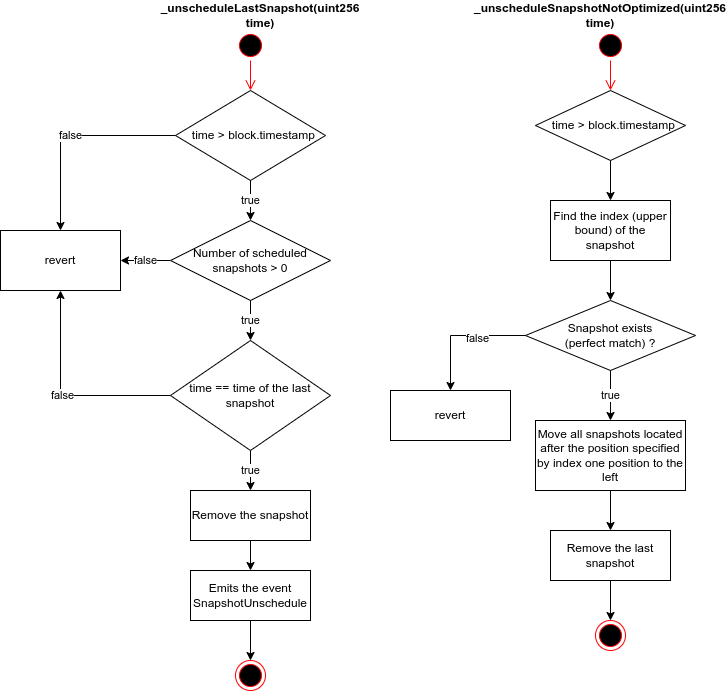

The diagram above was exported from draw.io. Its source (the exported page's mxGraphModel, read from the mxfile embedded in the PNG):
<mxGraphModel dx="2452" dy="961" grid="1" gridSize="10" guides="1" tooltips="1" connect="1" arrows="1" fold="1" page="1" pageScale="1" pageWidth="1100" pageHeight="850" math="0" shadow="0">
  <root>
    <mxCell id="0" />
    <mxCell id="1" parent="0" />
    <mxCell id="D4V6klWGF4s-cYfku0ti-1" value="&amp;nbsp; time &amp;gt; block.timestamp" style="rhombus;whiteSpace=wrap;html=1;" parent="1" vertex="1">
      <mxGeometry x="105" y="130" width="150" height="90" as="geometry" />
    </mxCell>
    <mxCell id="D4V6klWGF4s-cYfku0ti-6" value="true" style="endArrow=classic;html=1;rounded=0;exitX=0.5;exitY=1;exitDx=0;exitDy=0;entryX=0.5;entryY=0;entryDx=0;entryDy=0;" parent="1" source="D4V6klWGF4s-cYfku0ti-1" target="Z54gYO-WoSwzv46J-jvD-1" edge="1">
      <mxGeometry width="50" height="50" relative="1" as="geometry">
        <mxPoint x="240" y="280" as="sourcePoint" />
        <mxPoint x="180" y="280" as="targetPoint" />
      </mxGeometry>
    </mxCell>
    <mxCell id="D4V6klWGF4s-cYfku0ti-8" value="" style="ellipse;html=1;shape=startState;fillColor=#000000;strokeColor=#ff0000;" parent="1" vertex="1">
      <mxGeometry x="165" y="70" width="30" height="30" as="geometry" />
    </mxCell>
    <mxCell id="D4V6klWGF4s-cYfku0ti-9" value="" style="edgeStyle=orthogonalEdgeStyle;html=1;verticalAlign=bottom;endArrow=open;endSize=8;strokeColor=#ff0000;rounded=0;entryX=0.5;entryY=0;entryDx=0;entryDy=0;" parent="1" source="D4V6klWGF4s-cYfku0ti-8" target="D4V6klWGF4s-cYfku0ti-1" edge="1">
      <mxGeometry relative="1" as="geometry">
        <mxPoint x="195" y="60" as="targetPoint" />
      </mxGeometry>
    </mxCell>
    <mxCell id="D4V6klWGF4s-cYfku0ti-12" value="_unscheduleLastSnapshot(uint256 time)" style="text;html=1;strokeColor=none;fillColor=none;align=center;verticalAlign=middle;whiteSpace=wrap;rounded=0;fontStyle=1" parent="1" vertex="1">
      <mxGeometry x="100" y="40" width="180" height="30" as="geometry" />
    </mxCell>
    <mxCell id="l2-AuO0sJRJwMGiO8v_M-2" value="&amp;nbsp; time &amp;gt; block.timestamp" style="rhombus;whiteSpace=wrap;html=1;" parent="1" vertex="1">
      <mxGeometry x="465" y="130" width="150" height="70" as="geometry" />
    </mxCell>
    <mxCell id="l2-AuO0sJRJwMGiO8v_M-3" value="" style="endArrow=classic;html=1;rounded=0;exitX=0.5;exitY=1;exitDx=0;exitDy=0;entryX=0.5;entryY=0;entryDx=0;entryDy=0;" parent="1" source="l2-AuO0sJRJwMGiO8v_M-2" target="l2-AuO0sJRJwMGiO8v_M-7" edge="1">
      <mxGeometry width="50" height="50" relative="1" as="geometry">
        <mxPoint x="600" y="240" as="sourcePoint" />
        <mxPoint x="540" y="240" as="targetPoint" />
      </mxGeometry>
    </mxCell>
    <mxCell id="l2-AuO0sJRJwMGiO8v_M-4" value="" style="ellipse;html=1;shape=startState;fillColor=#000000;strokeColor=#ff0000;" parent="1" vertex="1">
      <mxGeometry x="525" y="70" width="30" height="30" as="geometry" />
    </mxCell>
    <mxCell id="l2-AuO0sJRJwMGiO8v_M-5" value="" style="edgeStyle=orthogonalEdgeStyle;html=1;verticalAlign=bottom;endArrow=open;endSize=8;strokeColor=#ff0000;rounded=0;entryX=0.5;entryY=0;entryDx=0;entryDy=0;" parent="1" source="l2-AuO0sJRJwMGiO8v_M-4" target="l2-AuO0sJRJwMGiO8v_M-2" edge="1">
      <mxGeometry relative="1" as="geometry">
        <mxPoint x="555" y="20" as="targetPoint" />
      </mxGeometry>
    </mxCell>
    <mxCell id="l2-AuO0sJRJwMGiO8v_M-6" value="_unscheduleSnapshotNotOptimized(uint256 time)" style="text;html=1;strokeColor=none;fillColor=none;align=center;verticalAlign=middle;whiteSpace=wrap;rounded=0;fontStyle=1" parent="1" vertex="1">
      <mxGeometry x="440" y="40" width="180" height="30" as="geometry" />
    </mxCell>
    <mxCell id="l2-AuO0sJRJwMGiO8v_M-7" value="Find the index (upper bound) of the snapshot" style="rounded=0;whiteSpace=wrap;html=1;" parent="1" vertex="1">
      <mxGeometry x="480" y="240" width="120" height="60" as="geometry" />
    </mxCell>
    <mxCell id="l2-AuO0sJRJwMGiO8v_M-8" value="Snapshot exists&lt;br&gt;(perfect match) ?" style="rhombus;whiteSpace=wrap;html=1;" parent="1" vertex="1">
      <mxGeometry x="455" y="340" width="170" height="70" as="geometry" />
    </mxCell>
    <mxCell id="l2-AuO0sJRJwMGiO8v_M-9" value="" style="endArrow=classic;html=1;rounded=0;exitX=0.5;exitY=1;exitDx=0;exitDy=0;entryX=0.5;entryY=0;entryDx=0;entryDy=0;" parent="1" source="l2-AuO0sJRJwMGiO8v_M-7" target="l2-AuO0sJRJwMGiO8v_M-8" edge="1">
      <mxGeometry width="50" height="50" relative="1" as="geometry">
        <mxPoint x="680" y="350" as="sourcePoint" />
        <mxPoint x="730" y="300" as="targetPoint" />
      </mxGeometry>
    </mxCell>
    <mxCell id="l2-AuO0sJRJwMGiO8v_M-10" value="" style="endArrow=classic;html=1;rounded=0;exitX=0;exitY=0.5;exitDx=0;exitDy=0;" parent="1" source="l2-AuO0sJRJwMGiO8v_M-8" target="l2-AuO0sJRJwMGiO8v_M-11" edge="1">
      <mxGeometry width="50" height="50" relative="1" as="geometry">
        <mxPoint x="450" y="370" as="sourcePoint" />
        <mxPoint x="390" y="430" as="targetPoint" />
        <Array as="points">
          <mxPoint x="380" y="375" />
        </Array>
      </mxGeometry>
    </mxCell>
    <mxCell id="z5BT-INjCALakmH8lAwL-3" value="false" style="edgeLabel;html=1;align=center;verticalAlign=middle;resizable=0;points=[];" parent="l2-AuO0sJRJwMGiO8v_M-10" vertex="1" connectable="0">
      <mxGeometry x="-0.2389" y="2" relative="1" as="geometry">
        <mxPoint as="offset" />
      </mxGeometry>
    </mxCell>
    <mxCell id="l2-AuO0sJRJwMGiO8v_M-11" value="revert" style="rounded=0;whiteSpace=wrap;html=1;" parent="1" vertex="1">
      <mxGeometry x="320" y="430" width="120" height="50" as="geometry" />
    </mxCell>
    <mxCell id="Z54gYO-WoSwzv46J-jvD-1" value="Number of scheduled snapshots &amp;gt; 0" style="rhombus;whiteSpace=wrap;html=1;align=center;" parent="1" vertex="1">
      <mxGeometry x="100" y="260" width="160" height="80" as="geometry" />
    </mxCell>
    <mxCell id="Z54gYO-WoSwzv46J-jvD-2" value="time == time of the last snapshot" style="rhombus;whiteSpace=wrap;html=1;align=center;" parent="1" vertex="1">
      <mxGeometry x="100" y="380" width="160" height="110" as="geometry" />
    </mxCell>
    <mxCell id="Z54gYO-WoSwzv46J-jvD-3" value="true" style="endArrow=classic;html=1;rounded=0;exitX=0.5;exitY=1;exitDx=0;exitDy=0;entryX=0.5;entryY=0;entryDx=0;entryDy=0;" parent="1" source="Z54gYO-WoSwzv46J-jvD-1" target="Z54gYO-WoSwzv46J-jvD-2" edge="1">
      <mxGeometry width="50" height="50" relative="1" as="geometry">
        <mxPoint x="340" y="430" as="sourcePoint" />
        <mxPoint x="390" y="380" as="targetPoint" />
      </mxGeometry>
    </mxCell>
    <mxCell id="Z54gYO-WoSwzv46J-jvD-4" value="Remove the snapshot" style="rounded=0;whiteSpace=wrap;html=1;" parent="1" vertex="1">
      <mxGeometry x="120" y="530" width="120" height="50" as="geometry" />
    </mxCell>
    <mxCell id="Z54gYO-WoSwzv46J-jvD-5" value="Emits the event SnapshotUnschedule" style="rounded=0;whiteSpace=wrap;html=1;" parent="1" vertex="1">
      <mxGeometry x="120" y="610" width="120" height="50" as="geometry" />
    </mxCell>
    <mxCell id="Z54gYO-WoSwzv46J-jvD-6" value="true" style="endArrow=classic;html=1;rounded=0;exitX=0.5;exitY=1;exitDx=0;exitDy=0;entryX=0.5;entryY=0;entryDx=0;entryDy=0;" parent="1" source="Z54gYO-WoSwzv46J-jvD-2" target="Z54gYO-WoSwzv46J-jvD-4" edge="1">
      <mxGeometry width="50" height="50" relative="1" as="geometry">
        <mxPoint x="310" y="540" as="sourcePoint" />
        <mxPoint x="360" y="490" as="targetPoint" />
      </mxGeometry>
    </mxCell>
    <mxCell id="Z54gYO-WoSwzv46J-jvD-7" value="" style="endArrow=classic;html=1;rounded=0;exitX=0.5;exitY=1;exitDx=0;exitDy=0;entryX=0.5;entryY=0;entryDx=0;entryDy=0;" parent="1" source="Z54gYO-WoSwzv46J-jvD-4" target="Z54gYO-WoSwzv46J-jvD-5" edge="1">
      <mxGeometry width="50" height="50" relative="1" as="geometry">
        <mxPoint x="280" y="650" as="sourcePoint" />
        <mxPoint x="330" y="600" as="targetPoint" />
      </mxGeometry>
    </mxCell>
    <mxCell id="Z54gYO-WoSwzv46J-jvD-8" value="revert" style="rounded=0;whiteSpace=wrap;html=1;" parent="1" vertex="1">
      <mxGeometry x="-70" y="270" width="120" height="60" as="geometry" />
    </mxCell>
    <mxCell id="Z54gYO-WoSwzv46J-jvD-9" value="false" style="endArrow=classic;html=1;rounded=0;exitX=0;exitY=0.5;exitDx=0;exitDy=0;entryX=0.5;entryY=0;entryDx=0;entryDy=0;" parent="1" source="D4V6klWGF4s-cYfku0ti-1" target="Z54gYO-WoSwzv46J-jvD-8" edge="1">
      <mxGeometry width="50" height="50" relative="1" as="geometry">
        <mxPoint x="50" y="190" as="sourcePoint" />
        <mxPoint x="100" y="140" as="targetPoint" />
        <Array as="points">
          <mxPoint x="-10" y="175" />
        </Array>
      </mxGeometry>
    </mxCell>
    <mxCell id="Z54gYO-WoSwzv46J-jvD-10" value="false" style="endArrow=classic;html=1;rounded=0;exitX=0;exitY=0.5;exitDx=0;exitDy=0;entryX=1;entryY=0.5;entryDx=0;entryDy=0;" parent="1" source="Z54gYO-WoSwzv46J-jvD-1" target="Z54gYO-WoSwzv46J-jvD-8" edge="1">
      <mxGeometry width="50" height="50" relative="1" as="geometry">
        <mxPoint x="110" y="270" as="sourcePoint" />
        <mxPoint x="160" y="220" as="targetPoint" />
      </mxGeometry>
    </mxCell>
    <mxCell id="Z54gYO-WoSwzv46J-jvD-11" value="false" style="endArrow=classic;html=1;rounded=0;exitX=0;exitY=0.5;exitDx=0;exitDy=0;entryX=0.5;entryY=1;entryDx=0;entryDy=0;" parent="1" source="Z54gYO-WoSwzv46J-jvD-2" target="Z54gYO-WoSwzv46J-jvD-8" edge="1">
      <mxGeometry width="50" height="50" relative="1" as="geometry">
        <mxPoint x="10" y="450" as="sourcePoint" />
        <mxPoint x="60" y="400" as="targetPoint" />
        <Array as="points">
          <mxPoint x="-10" y="435" />
        </Array>
      </mxGeometry>
    </mxCell>
    <mxCell id="Z54gYO-WoSwzv46J-jvD-14" value="Remove the last snapshot" style="rounded=0;whiteSpace=wrap;html=1;" parent="1" vertex="1">
      <mxGeometry x="480" y="570" width="120" height="50" as="geometry" />
    </mxCell>
    <mxCell id="z5BT-INjCALakmH8lAwL-1" value="Move all snapshots located after the position specified by index one position to the left" style="rounded=0;whiteSpace=wrap;html=1;" parent="1" vertex="1">
      <mxGeometry x="465" y="460" width="150" height="70" as="geometry" />
    </mxCell>
    <mxCell id="z5BT-INjCALakmH8lAwL-2" value="true" style="endArrow=classic;html=1;rounded=0;entryX=0.5;entryY=0;entryDx=0;entryDy=0;" parent="1" target="z5BT-INjCALakmH8lAwL-1" edge="1">
      <mxGeometry width="50" height="50" relative="1" as="geometry">
        <mxPoint x="540" y="410" as="sourcePoint" />
        <mxPoint x="720" y="380" as="targetPoint" />
      </mxGeometry>
    </mxCell>
    <mxCell id="z5BT-INjCALakmH8lAwL-4" value="" style="endArrow=classic;html=1;rounded=0;exitX=0.5;exitY=1;exitDx=0;exitDy=0;entryX=0.5;entryY=0;entryDx=0;entryDy=0;" parent="1" source="z5BT-INjCALakmH8lAwL-1" target="Z54gYO-WoSwzv46J-jvD-14" edge="1">
      <mxGeometry width="50" height="50" relative="1" as="geometry">
        <mxPoint x="560" y="600" as="sourcePoint" />
        <mxPoint x="610" y="550" as="targetPoint" />
      </mxGeometry>
    </mxCell>
    <mxCell id="z5BT-INjCALakmH8lAwL-5" value="" style="ellipse;html=1;shape=endState;fillColor=#000000;strokeColor=#ff0000;" parent="1" vertex="1">
      <mxGeometry x="525" y="660" width="30" height="30" as="geometry" />
    </mxCell>
    <mxCell id="z5BT-INjCALakmH8lAwL-6" value="" style="endArrow=classic;html=1;rounded=0;exitX=0.5;exitY=1;exitDx=0;exitDy=0;entryX=0.5;entryY=0;entryDx=0;entryDy=0;" parent="1" source="Z54gYO-WoSwzv46J-jvD-14" target="z5BT-INjCALakmH8lAwL-5" edge="1">
      <mxGeometry width="50" height="50" relative="1" as="geometry">
        <mxPoint x="650" y="670" as="sourcePoint" />
        <mxPoint x="540" y="650" as="targetPoint" />
      </mxGeometry>
    </mxCell>
    <mxCell id="1e1-wdJoET_mNGL4rk7_-1" value="" style="ellipse;html=1;shape=endState;fillColor=#000000;strokeColor=#ff0000;" parent="1" vertex="1">
      <mxGeometry x="165" y="700" width="30" height="30" as="geometry" />
    </mxCell>
    <mxCell id="1e1-wdJoET_mNGL4rk7_-2" value="" style="endArrow=classic;html=1;rounded=0;exitX=0.5;exitY=1;exitDx=0;exitDy=0;entryX=0.5;entryY=0;entryDx=0;entryDy=0;" parent="1" target="1e1-wdJoET_mNGL4rk7_-1" edge="1">
      <mxGeometry width="50" height="50" relative="1" as="geometry">
        <mxPoint x="180" y="660" as="sourcePoint" />
        <mxPoint x="180" y="690" as="targetPoint" />
      </mxGeometry>
    </mxCell>
  </root>
</mxGraphModel>